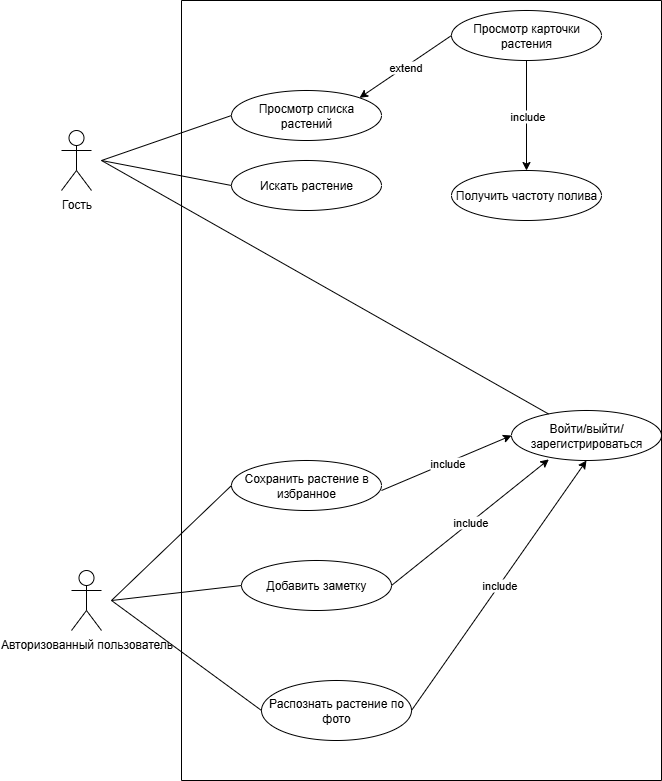

The diagram above was exported from draw.io. Its source (the exported page's mxGraphModel, read from the mxfile embedded in the PNG):
<mxGraphModel dx="2108" dy="562" grid="1" gridSize="10" guides="1" tooltips="1" connect="1" arrows="1" fold="1" page="1" pageScale="1" pageWidth="827" pageHeight="1169" math="0" shadow="0">
  <root>
    <mxCell id="0" />
    <mxCell id="1" parent="0" />
    <mxCell id="TD_lz9mRXmC44wskLV2m-1" value="Гость" style="shape=umlActor;verticalLabelPosition=bottom;verticalAlign=top;html=1;" parent="1" vertex="1">
      <mxGeometry x="-700" y="160" width="30" height="60" as="geometry" />
    </mxCell>
    <mxCell id="TD_lz9mRXmC44wskLV2m-4" value="Авторизованный пользователь" style="shape=umlActor;verticalLabelPosition=bottom;verticalAlign=top;html=1;" parent="1" vertex="1">
      <mxGeometry x="-690" y="600" width="30" height="60" as="geometry" />
    </mxCell>
    <mxCell id="TD_lz9mRXmC44wskLV2m-7" value="Просмотр списка растений" style="ellipse;whiteSpace=wrap;html=1;" parent="1" vertex="1">
      <mxGeometry x="-530" y="120" width="150" height="50" as="geometry" />
    </mxCell>
    <mxCell id="TD_lz9mRXmC44wskLV2m-8" value="Просмотр карточки растения&lt;span style=&quot;color: rgba(0, 0, 0, 0); font-family: monospace; font-size: 0px; text-align: start; text-wrap-mode: nowrap;&quot;&gt;%3CmxGraphModel%3E%3Croot%3E%3CmxCell%20id%3D%220%22%2F%3E%3CmxCell%20id%3D%221%22%20parent%3D%220%22%2F%3E%3CmxCell%20id%3D%222%22%20value%3D%22%D0%9F%D1%80%D0%BE%D1%81%D0%BC%D0%BE%D1%82%D1%80%20%D1%81%D0%BF%D0%B8%D1%81%D0%BA%D0%B0%20%D1%80%D0%B0%D1%81%D1%82%D0%B5%D0%BD%D0%B8%D0%B9%22%20style%3D%22ellipse%3BwhiteSpace%3Dwrap%3Bhtml%3D1%3B%22%20vertex%3D%221%22%20parent%3D%221%22%3E%3CmxGeometry%20x%3D%22-520%22%20y%3D%22150%22%20width%3D%22150%22%20height%3D%2250%22%20as%3D%22geometry%22%2F%3E%3C%2FmxCell%3E%3C%2Froot%3E%3C%2FmxGraphModel%3E&lt;/span&gt;" style="ellipse;whiteSpace=wrap;html=1;" parent="1" vertex="1">
      <mxGeometry x="-310" y="40" width="150" height="50" as="geometry" />
    </mxCell>
    <mxCell id="TD_lz9mRXmC44wskLV2m-9" value="Искать растение" style="ellipse;whiteSpace=wrap;html=1;" parent="1" vertex="1">
      <mxGeometry x="-530" y="190" width="150" height="50" as="geometry" />
    </mxCell>
    <mxCell id="TD_lz9mRXmC44wskLV2m-10" value="Войти/выйти/зарегистрироваться" style="ellipse;whiteSpace=wrap;html=1;" parent="1" vertex="1">
      <mxGeometry x="-250" y="440" width="150" height="50" as="geometry" />
    </mxCell>
    <mxCell id="TD_lz9mRXmC44wskLV2m-11" value="Сохранить растение в избранное" style="ellipse;whiteSpace=wrap;html=1;" parent="1" vertex="1">
      <mxGeometry x="-530" y="490" width="150" height="50" as="geometry" />
    </mxCell>
    <mxCell id="TD_lz9mRXmC44wskLV2m-13" value="Распознать растение по фото" style="ellipse;whiteSpace=wrap;html=1;" parent="1" vertex="1">
      <mxGeometry x="-500" y="710" width="150" height="60" as="geometry" />
    </mxCell>
    <mxCell id="TD_lz9mRXmC44wskLV2m-14" value="Добавить заметку" style="ellipse;whiteSpace=wrap;html=1;" parent="1" vertex="1">
      <mxGeometry x="-520" y="590" width="150" height="50" as="geometry" />
    </mxCell>
    <mxCell id="TD_lz9mRXmC44wskLV2m-35" value="" style="endArrow=none;html=1;rounded=0;entryX=0;entryY=0.5;entryDx=0;entryDy=0;" parent="1" target="TD_lz9mRXmC44wskLV2m-7" edge="1">
      <mxGeometry width="50" height="50" relative="1" as="geometry">
        <mxPoint x="-660" y="190" as="sourcePoint" />
        <mxPoint x="-610" y="140" as="targetPoint" />
      </mxGeometry>
    </mxCell>
    <mxCell id="TD_lz9mRXmC44wskLV2m-37" value="" style="endArrow=none;html=1;rounded=0;entryX=0;entryY=0.5;entryDx=0;entryDy=0;" parent="1" target="TD_lz9mRXmC44wskLV2m-9" edge="1">
      <mxGeometry width="50" height="50" relative="1" as="geometry">
        <mxPoint x="-660" y="190" as="sourcePoint" />
        <mxPoint x="-520" y="275" as="targetPoint" />
      </mxGeometry>
    </mxCell>
    <mxCell id="TD_lz9mRXmC44wskLV2m-38" value="" style="endArrow=none;html=1;rounded=0;entryX=0;entryY=0.5;entryDx=0;entryDy=0;" parent="1" target="TD_lz9mRXmC44wskLV2m-11" edge="1">
      <mxGeometry width="50" height="50" relative="1" as="geometry">
        <mxPoint x="-650" y="630" as="sourcePoint" />
        <mxPoint x="-410" y="615" as="targetPoint" />
      </mxGeometry>
    </mxCell>
    <mxCell id="TD_lz9mRXmC44wskLV2m-40" value="" style="endArrow=none;html=1;rounded=0;entryX=0;entryY=0.5;entryDx=0;entryDy=0;" parent="1" target="TD_lz9mRXmC44wskLV2m-14" edge="1">
      <mxGeometry width="50" height="50" relative="1" as="geometry">
        <mxPoint x="-650" y="630" as="sourcePoint" />
        <mxPoint x="-530" y="670" as="targetPoint" />
      </mxGeometry>
    </mxCell>
    <mxCell id="TD_lz9mRXmC44wskLV2m-41" value="" style="endArrow=none;html=1;rounded=0;entryX=0;entryY=0.5;entryDx=0;entryDy=0;" parent="1" target="TD_lz9mRXmC44wskLV2m-13" edge="1">
      <mxGeometry width="50" height="50" relative="1" as="geometry">
        <mxPoint x="-650" y="630" as="sourcePoint" />
        <mxPoint x="-490" y="665" as="targetPoint" />
      </mxGeometry>
    </mxCell>
    <mxCell id="TD_lz9mRXmC44wskLV2m-43" value="" style="endArrow=classic;html=1;rounded=0;exitX=0;exitY=0.5;exitDx=0;exitDy=0;entryX=1;entryY=0;entryDx=0;entryDy=0;" parent="1" source="TD_lz9mRXmC44wskLV2m-8" target="TD_lz9mRXmC44wskLV2m-7" edge="1">
      <mxGeometry relative="1" as="geometry">
        <mxPoint x="-420" y="170" as="sourcePoint" />
        <mxPoint x="-520" y="210" as="targetPoint" />
      </mxGeometry>
    </mxCell>
    <mxCell id="TD_lz9mRXmC44wskLV2m-44" value="extend" style="edgeLabel;resizable=0;html=1;;align=center;verticalAlign=middle;" parent="TD_lz9mRXmC44wskLV2m-43" connectable="0" vertex="1">
      <mxGeometry relative="1" as="geometry" />
    </mxCell>
    <mxCell id="TD_lz9mRXmC44wskLV2m-46" value="" style="endArrow=classic;html=1;rounded=0;entryX=0;entryY=0.5;entryDx=0;entryDy=0;" parent="1" target="TD_lz9mRXmC44wskLV2m-10" edge="1">
      <mxGeometry relative="1" as="geometry">
        <mxPoint x="-380" y="520" as="sourcePoint" />
        <mxPoint x="-280" y="520" as="targetPoint" />
      </mxGeometry>
    </mxCell>
    <mxCell id="TD_lz9mRXmC44wskLV2m-47" value="include" style="edgeLabel;resizable=0;html=1;;align=center;verticalAlign=middle;" parent="TD_lz9mRXmC44wskLV2m-46" connectable="0" vertex="1">
      <mxGeometry relative="1" as="geometry" />
    </mxCell>
    <mxCell id="TD_lz9mRXmC44wskLV2m-51" value="" style="endArrow=classic;html=1;rounded=0;entryX=0.249;entryY=0.978;entryDx=0;entryDy=0;exitX=1;exitY=0.5;exitDx=0;exitDy=0;entryPerimeter=0;" parent="1" source="TD_lz9mRXmC44wskLV2m-14" target="TD_lz9mRXmC44wskLV2m-10" edge="1">
      <mxGeometry relative="1" as="geometry">
        <mxPoint x="-260" y="670" as="sourcePoint" />
        <mxPoint x="-142" y="740" as="targetPoint" />
      </mxGeometry>
    </mxCell>
    <mxCell id="TD_lz9mRXmC44wskLV2m-52" value="include" style="edgeLabel;resizable=0;html=1;;align=center;verticalAlign=middle;" parent="TD_lz9mRXmC44wskLV2m-51" connectable="0" vertex="1">
      <mxGeometry relative="1" as="geometry" />
    </mxCell>
    <mxCell id="TD_lz9mRXmC44wskLV2m-53" value="" style="endArrow=classic;html=1;rounded=0;entryX=0.5;entryY=1;entryDx=0;entryDy=0;exitX=1;exitY=0.5;exitDx=0;exitDy=0;" parent="1" source="TD_lz9mRXmC44wskLV2m-13" target="TD_lz9mRXmC44wskLV2m-10" edge="1">
      <mxGeometry relative="1" as="geometry">
        <mxPoint x="-310" y="770" as="sourcePoint" />
        <mxPoint x="-160" y="770" as="targetPoint" />
      </mxGeometry>
    </mxCell>
    <mxCell id="TD_lz9mRXmC44wskLV2m-54" value="include" style="edgeLabel;resizable=0;html=1;;align=center;verticalAlign=middle;" parent="TD_lz9mRXmC44wskLV2m-53" connectable="0" vertex="1">
      <mxGeometry relative="1" as="geometry" />
    </mxCell>
    <mxCell id="TD_lz9mRXmC44wskLV2m-57" value="" style="endArrow=none;html=1;rounded=0;" parent="1" target="TD_lz9mRXmC44wskLV2m-10" edge="1">
      <mxGeometry width="50" height="50" relative="1" as="geometry">
        <mxPoint x="-660" y="190" as="sourcePoint" />
        <mxPoint x="-610" y="140" as="targetPoint" />
      </mxGeometry>
    </mxCell>
    <mxCell id="TD_lz9mRXmC44wskLV2m-61" value="Получить частоту полива" style="ellipse;whiteSpace=wrap;html=1;" parent="1" vertex="1">
      <mxGeometry x="-310" y="200" width="150" height="50" as="geometry" />
    </mxCell>
    <mxCell id="TD_lz9mRXmC44wskLV2m-63" value="" style="endArrow=classic;html=1;rounded=0;entryX=0.5;entryY=0;entryDx=0;entryDy=0;exitX=0.5;exitY=1;exitDx=0;exitDy=0;" parent="1" source="TD_lz9mRXmC44wskLV2m-8" target="TD_lz9mRXmC44wskLV2m-61" edge="1">
      <mxGeometry relative="1" as="geometry">
        <mxPoint x="-240" y="90" as="sourcePoint" />
        <mxPoint x="-110" y="37.5" as="targetPoint" />
      </mxGeometry>
    </mxCell>
    <mxCell id="TD_lz9mRXmC44wskLV2m-64" value="include" style="edgeLabel;resizable=0;html=1;;align=center;verticalAlign=middle;" parent="TD_lz9mRXmC44wskLV2m-63" connectable="0" vertex="1">
      <mxGeometry relative="1" as="geometry" />
    </mxCell>
    <mxCell id="TD_lz9mRXmC44wskLV2m-71" value="" style="swimlane;startSize=0;" parent="1" vertex="1">
      <mxGeometry x="-580" y="30" width="480" height="780" as="geometry">
        <mxRectangle x="-580" y="30" width="50" height="40" as="alternateBounds" />
      </mxGeometry>
    </mxCell>
  </root>
</mxGraphModel>